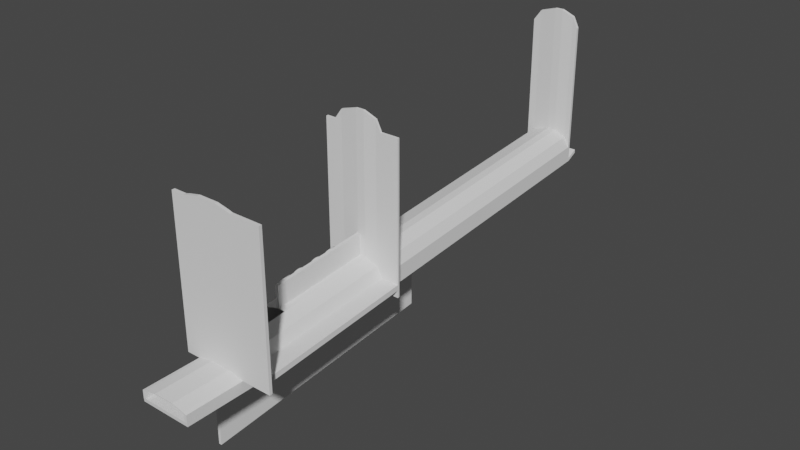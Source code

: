 # Source: Ramp.blend  (saved by Blender 2.93.21; exported with 4.5.12 LTS)
import bpy
from mathutils import Matrix  # noqa: F401  (used for matrix-valued properties, if any)

bpy.ops.wm.read_factory_settings(use_empty=True)
scene = bpy.context.scene
scene.name = 'Scene'

# ---- collections
col_collection = bpy.data.collections.new('Collection'); scene.collection.children.link(col_collection)

# ---- world
world_world = bpy.data.worlds.new('World'); scene.world = world_world
world_world.use_nodes = True; world_world.node_tree.nodes.clear()
_N = world_world.node_tree.nodes; _L = world_world.node_tree.links
n0 = _N.new('ShaderNodeOutputWorld'); n0.name = 'World Output'; n0.location = (300, 300)
n1 = _N.new('ShaderNodeBackground'); n1.name = 'Background'; n1.location = (10, 300)
n1.inputs[0].default_value = (0.05088, 0.05088, 0.05088, 1.0)
_L.new(n1.outputs[0], n0.inputs[0])
n0.is_active_output = True
world_world.color = (0.05088, 0.05088, 0.05088)
world_world.use_sun_shadow = False
world_world.sun_shadow_jitter_overblur = 0.0

# ---- meshes
me_cube_001 = bpy.data.meshes.new('Cube.001')
me_cube_001.from_pydata([(-1.598, 13.43, 1.297), (-1.598, 13.42, 1.521), (-1.598, -16.1, -1.521), (-1.598, -16.12, -1.297), (1.598, 13.43, 1.297), (1.598, 13.42, 1.521), (1.598, -16.1, -1.521), (1.598, -16.12, -1.297), (-1.423, -16.1, -1.521), (1.423, -16.1, -1.521), (1.423, -16.12, -1.297), (-1.423, -16.12, -1.297), (1.423, 13.43, 1.297), (-1.423, 13.43, 1.297), (-1.423, 13.42, 1.521), (1.423, 13.42, 1.521), (1.423, -20.46, -1.297), (-1.423, -20.46, -1.297), (-1.423, -20.44, -1.521), (1.423, -20.44, -1.521), (-1.598, -12.66, -1.22), (-1.598, -12.68, -0.9967), (1.598, -12.66, -1.22), (1.598, -12.68, -0.9967), (-1.423, -12.68, -0.9967), (1.423, -12.68, -0.9967), (1.423, -12.66, -1.22), (-1.423, -12.66, -1.22), (-1.598, 12.71, 0.9507), (1.598, 12.69, 1.174), (-1.423, 12.69, 1.174), (1.423, 12.71, 0.9507), (-1.598, 12.69, 1.174), (1.598, 12.71, 0.9507), (1.423, 12.69, 1.174), (-1.423, 12.71, 0.9507), (-1.598, -16.1, -1.521), (-1.598, -16.12, -1.297), (-1.598, -20.44, -1.521), (-1.598, -20.46, -1.297), (1.598, -16.12, -1.297), (1.598, -16.1, -1.521), (1.598, -20.46, -1.297), (1.598, -20.44, -1.521), (1.423, -16.12, -0.8257), (1.423, -20.46, -0.8257), (-1.423, -20.46, -0.8257), (-1.423, -16.12, -0.8257), (-1.598, -20.46, -0.8257), (-1.598, -16.12, -0.8257), (1.598, -16.12, -0.8257), (1.598, -20.46, -0.8257), (1.211, -16.12, -0.7566), (1.211, -20.46, -0.7566), (-1.211, -20.46, -0.7566), (-1.211, -16.12, -0.7566), (-1.36, -20.46, -0.7566), (-1.36, -16.12, -0.7566), (1.36, -16.12, -0.7566), (1.36, -20.46, -0.7566), (0.5475, -16.12, -0.6578), (0.5475, -20.46, -0.6578), (-0.5475, -20.46, -0.6578), (-0.5475, -16.12, -0.6578), (-0.6151, -20.46, -0.599), (-0.6151, -16.12, -0.599), (0.6151, -16.12, -0.599), (0.6151, -20.46, -0.599), (1.423, -12.68, -0.1831), (1.423, -16.12, -0.4838), (-1.598, 12.69, 1.988), (-1.598, -12.68, -0.1831), (1.423, 12.69, 1.988), (-1.423, -12.68, -0.1831), (1.598, -12.68, -0.1831), (1.598, 12.69, 1.988), (-1.423, 12.69, 1.988), (1.598, -16.12, -0.4838), (1.136, -12.68, 0.4773), (1.136, -16.12, 0.1766), (-1.112, 12.69, 2.648), (-1.112, -12.68, 0.4773), (1.136, 12.69, 2.648), (-0.981, -12.68, 0.4773), (1.266, -12.68, 0.4773), (1.266, 12.69, 2.648), (-0.981, 12.69, 2.648), (1.266, -16.12, 0.1766), (0.4852, -12.76, 0.788), (0.4852, -16.19, 0.4873), (-0.00845, 12.62, 2.989), (-0.00845, -12.76, 0.8188), (0.4852, 12.62, 2.959), (0.02026, -12.76, 0.788), (0.5139, -12.76, 0.8188), (0.5139, 12.62, 2.989), (0.02026, 12.62, 2.959), (0.5139, -16.19, 0.4873), (-1.598, 12.52, 1.16), (1.598, 12.54, 0.9362), (-1.423, 12.54, 0.9362), (-1.598, 12.54, 0.9362), (1.598, 12.52, 1.16), (1.423, 12.54, 0.9362), (-1.598, 12.52, 1.973), (1.598, 12.52, 1.973), (-1.112, 12.52, 2.634), (1.266, 12.52, 2.634), (-0.00845, 12.45, 2.975), (0.5139, 12.45, 2.975), (1.598, 12.52, 10.06), (1.598, 12.69, 10.08), (1.266, 12.69, 10.74), (1.266, 12.52, 10.72), (-1.112, 12.69, 10.74), (-1.598, 12.69, 10.08), (0.5139, 12.45, 11.06), (0.5139, 12.62, 11.08), (-0.00845, 12.62, 11.08), (-1.598, 12.52, 10.06), (-1.112, 12.52, 10.72), (-0.00845, 12.45, 11.06), (-1.598, -0.07706, 0.0814), (1.598, -0.05752, -0.1419), (-1.423, -0.05752, -0.1419), (-1.598, -0.07706, 0.895), (-1.112, -0.07706, 1.555), (-0.00845, -0.1556, 1.897), (-1.598, -0.05752, -0.1419), (1.598, -0.07706, 0.0814), (1.423, -0.05752, -0.1419), (1.598, -0.07706, 0.895), (1.266, -0.07706, 1.555), (0.5139, -0.1556, 1.897), (-1.423, -12.66, -6.422), (-1.423, -16.1, -6.723), (-1.598, -16.1, -6.723), (-1.598, -12.66, -6.422), (-1.423, -0.05752, -5.344), (-1.598, -0.05752, -5.344), (-1.598, -6.378, -0.4577), (1.598, -6.358, -0.6809), (-1.423, -6.358, -0.6809), (-1.598, -6.378, 0.3559), (-1.112, -6.378, 1.016), (-0.00845, -6.456, 1.358), (-1.598, -6.358, -0.6809), (1.598, -6.378, -0.4577), (1.423, -6.358, -0.6809), (1.598, -6.378, 0.3559), (1.266, -6.378, 1.016), (0.5139, -6.456, 1.358), (-1.423, -6.358, -5.883), (-1.598, -6.358, -5.883), (-1.598, -6.232, -0.6701), (1.598, -6.252, -0.4469), (1.423, -6.232, -0.6701), (1.598, -6.252, 0.3667), (1.266, -6.252, 1.027), (0.5139, -6.33, 1.369), (-1.598, -6.232, -5.872), (-1.598, -6.252, -0.4469), (1.598, -6.232, -0.6701), (-1.423, -6.232, -0.6701), (-1.598, -6.252, 0.3667), (-1.112, -6.252, 1.027), (-0.00845, -6.33, 1.369), (-1.423, -6.232, -5.872), (-1.598, -7.175, -0.5258), (-1.598, -7.316, -0.5379), (1.598, -7.155, -0.7491), (1.598, -7.297, -0.7612), (-1.423, -7.297, -0.7612), (-1.423, -7.155, -0.7491), (-1.598, -7.316, 0.2756), (-1.598, -7.174, 0.2878), (-1.112, -7.175, 0.9482), (-1.112, -7.316, 0.9361), (-0.00845, -7.253, 1.29), (-0.00845, -7.395, 1.278), (-1.423, -7.155, -5.951), (-1.423, -7.297, -5.964), (-1.598, -7.297, -0.7612), (-1.598, -7.155, -0.7491), (1.598, -7.175, -0.5258), (1.598, -7.316, -0.5379), (1.423, -7.155, -0.7491), (1.423, -7.297, -0.7612), (1.598, -7.316, 0.2756), (1.598, -7.175, 0.2878), (1.266, -7.175, 0.9482), (1.266, -7.316, 0.9361), (0.5139, -7.253, 1.29), (0.5139, -7.395, 1.278), (-1.598, -7.297, -5.964), (-1.598, -7.155, -5.951), (-1.598, -6.252, 8.99), (-1.598, -6.378, 8.979), (-1.112, -6.252, 9.65), (-1.112, -6.378, 9.64), (-0.00845, -6.33, 9.992), (-0.00845, -6.456, 9.981), (0.5139, -6.456, 9.981), (1.266, -6.378, 9.64), (1.598, -6.378, 8.979), (1.598, -6.252, 8.99), (1.266, -6.252, 9.65), (0.5139, -6.33, 9.992), (-2.218, -6.252, 0.3667), (-2.218, -6.378, 0.3559), (-2.218, -6.378, 8.979), (-2.218, -6.252, 8.99), (2.757, -6.378, -0.4577), (2.757, -6.378, 0.3559), (2.757, -6.252, -0.4469), (2.757, -6.252, 0.3667), (2.757, -6.378, 8.979), (2.757, -6.252, 8.99), (-1.598, -16.67, 8.343), (-1.598, -16.86, 8.343), (1.598, -16.67, 8.343), (1.598, -16.86, 8.343), (-0.6151, -16.67, 8.57), (-0.6151, -16.86, 8.57), (-1.36, -16.86, 8.412), (-1.36, -16.67, 8.412), (0.6151, -16.86, 8.57), (0.6151, -16.67, 8.57), (1.36, -16.67, 8.412), (1.36, -16.86, 8.412), (-1.423, -16.84, -1.521), (-1.423, -16.65, -1.521), (1.423, -16.84, -1.521), (1.423, -16.65, -1.521), (-1.598, -16.67, -1.297), (-1.598, -16.86, -1.297), (-1.598, -16.65, -1.521), (-1.598, -16.84, -1.521), (1.598, -16.67, -1.297), (1.598, -16.86, -1.297), (1.598, -16.65, -1.521), (1.598, -16.84, -1.521), (-1.598, -16.86, -0.8257), (-1.598, -16.67, -0.8257), (1.598, -16.86, -0.8257), (1.598, -16.67, -0.8257), (-1.36, -16.67, -0.7566), (-1.36, -16.86, -0.7566), (1.36, -16.86, -0.7566), (1.36, -16.67, -0.7566), (-0.6151, -16.86, -0.599), (-0.6151, -16.67, -0.599), (0.6151, -16.67, -0.599), (0.6151, -16.86, -0.599), (-2.443, -16.86, 8.343), (-2.443, -16.67, 8.343), (-2.443, -16.67, -0.8257), (-2.443, -16.86, -0.8257), (3.484, -16.86, 8.343), (3.484, -16.67, 8.343), (3.484, -16.86, -0.8257), (3.484, -16.67, -0.8257), (1.423, 12.69, 1.646), (1.598, 12.69, 1.646), (1.598, -16.12, -0.8257), (1.423, -16.12, -0.8257), (1.598, -12.68, -0.525), (1.423, -12.68, -0.525), (1.598, 12.52, 1.631), (1.598, -0.07706, 0.5531), (1.598, -6.378, 0.01404), (1.598, -6.252, 0.02484), (1.598, -7.175, -0.05413), (1.598, -7.316, -0.06625), (2.757, -6.378, 0.01404), (2.757, -6.252, 0.02484), (1.598, -16.67, -0.4838), (1.423, -16.67, -0.4838), (1.598, -16.67, -0.8257), (1.266, -16.67, 0.1766), (1.136, -16.67, 0.1766), (0.5139, -16.75, 0.4873), (0.4852, -16.75, 0.4873), (1.423, -16.67, -0.8257), (2.757, -16.12, -0.4838), (2.757, -12.68, -0.1831), (2.757, -16.12, -0.8257), (2.757, -12.68, -0.525), (2.757, -6.378, 0.01404), (2.757, -6.378, 0.3559), (2.757, -7.316, 0.2756), (2.757, -7.175, 0.2878), (2.757, -7.175, -0.05413), (2.757, -7.316, -0.06625), (2.757, -16.67, -0.8257), (2.757, -16.67, -0.4838)], [], [(20, 2, 3, 21), (29, 5, 15, 34), (33, 4, 5, 29), (28, 0, 13, 35), (4, 12, 15, 5), (30, 14, 1, 32), (9, 6, 7, 10), (13, 0, 1, 14), (31, 12, 4, 33), (30, 34, 15, 14), (31, 35, 13, 12), (14, 15, 12, 13), (11, 17, 16, 10), (2, 8, 11, 3), (16, 17, 18, 19), (232, 19, 18, 230), (40, 238, 240, 41), (19, 232, 241, 43), (9, 8, 27, 26), (11, 10, 25, 24), (9, 26, 22, 6), (11, 24, 21, 3), (128, 124, 138, 139), (6, 22, 23, 7), (22, 171, 185, 23), (0, 28, 32, 1), (103, 100, 35, 31), (24, 25, 34, 30), (103, 31, 33, 99), (101, 28, 35, 100), (99, 33, 29, 102), (42, 239, 244, 51), (11, 8, 36, 37), (16, 42, 51, 45), (18, 17, 39, 38), (238, 40, 50, 245), (16, 19, 43, 42), (36, 236, 234, 37), (9, 10, 40, 41), (51, 244, 248, 59), (48, 46, 54, 56), (10, 16, 45, 44), (11, 37, 49, 47), (40, 10, 44, 50), (37, 234, 243, 49), (17, 11, 47, 46), (39, 17, 46, 48), (56, 54, 62, 64), (53, 59, 67, 61), (44, 45, 53, 52), (50, 44, 52, 58), (57, 246, 251, 65), (47, 49, 57, 55), (46, 47, 55, 54), (45, 51, 59, 53), (228, 227, 226, 229), (63, 65, 66, 60), (59, 248, 253, 67), (52, 53, 61, 60), (58, 52, 60, 66), (65, 251, 252, 66), (55, 57, 65, 63), (54, 55, 63, 62), (64, 62, 61, 67), (62, 63, 60, 61), (30, 32, 70, 76), (69, 265, 283, 277), (263, 262, 72, 75), (265, 264, 278, 283), (143, 175, 176, 144), (107, 105, 110, 113), (24, 30, 76, 73), (21, 24, 73, 71), (146, 183, 168, 140), (188, 74, 285, 290), (262, 267, 68, 72), (267, 265, 69, 68), (268, 263, 75, 105), (83, 86, 96, 93), (89, 79, 280, 282), (144, 176, 178, 145), (73, 76, 86, 83), (72, 68, 78, 82), (76, 70, 80, 86), (71, 73, 83, 81), (77, 74, 84, 87), (68, 69, 79, 78), (75, 72, 82, 85), (92, 88, 93, 96), (94, 88, 89, 97), (95, 92, 96, 90), (82, 78, 88, 92), (86, 80, 90, 96), (81, 83, 93, 91), (87, 84, 94, 97), (78, 79, 89, 88), (85, 82, 92, 95), (80, 70, 115, 114), (88, 94, 91, 93), (109, 107, 113, 116), (133, 109, 108, 127), (132, 107, 109, 133), (75, 85, 112, 111), (269, 268, 105, 131), (32, 98, 104, 70), (131, 105, 107, 132), (95, 90, 118, 117), (123, 99, 102, 129), (128, 101, 100, 124), (130, 103, 99, 123), (130, 124, 100, 103), (28, 101, 98, 32), (110, 111, 112, 113), (113, 112, 117, 116), (116, 117, 118, 121), (114, 120, 121, 118), (115, 119, 120, 114), (106, 108, 121, 120), (90, 80, 114, 118), (104, 106, 120, 119), (105, 75, 111, 110), (108, 109, 116, 121), (85, 95, 117, 112), (70, 104, 119, 115), (156, 163, 124, 130), (156, 130, 123, 162), (2, 20, 137, 136), (162, 123, 129, 155), (157, 131, 132, 158), (271, 269, 131, 157), (158, 132, 133, 159), (159, 133, 127, 166), (106, 126, 127, 108), (98, 122, 125, 104), (104, 125, 126, 106), (101, 128, 122, 98), (136, 137, 134, 135), (160, 139, 138, 167), (186, 173, 142, 148), (27, 8, 135, 134), (154, 128, 139, 160), (8, 2, 136, 135), (20, 182, 194, 137), (163, 142, 152, 167), (183, 146, 153, 195), (137, 194, 181, 134), (84, 191, 193, 94), (278, 264, 286, 294), (74, 188, 191, 84), (186, 148, 141, 170), (26, 27, 172, 187), (174, 71, 81, 177), (143, 197, 210, 209), (161, 140, 143, 164), (150, 149, 204, 203), (154, 146, 140, 161), (128, 154, 161, 122), (125, 164, 165, 126), (122, 161, 164, 125), (126, 165, 166, 127), (124, 163, 167, 138), (146, 154, 160, 153), (153, 160, 167, 152), (158, 159, 207, 206), (143, 144, 199, 197), (147, 155, 214, 212), (165, 164, 196, 198), (141, 162, 155, 147), (148, 156, 162, 141), (148, 142, 163, 156), (142, 173, 180, 152), (170, 141, 147, 184), (26, 187, 171, 22), (190, 150, 151, 192), (189, 149, 150, 190), (192, 151, 145, 178), (195, 153, 152, 180), (77, 276, 295, 284), (172, 27, 134, 181), (94, 193, 179, 91), (182, 20, 21, 169), (177, 81, 91, 179), (140, 168, 175, 143), (173, 186, 187, 172), (186, 170, 171, 187), (170, 184, 185, 171), (189, 190, 191, 188), (149, 189, 291, 289), (190, 192, 193, 191), (192, 178, 179, 193), (195, 180, 181, 194), (183, 195, 194, 182), (172, 181, 180, 173), (177, 179, 178, 176), (169, 174, 175, 168), (174, 177, 176, 175), (182, 169, 168, 183), (169, 21, 71, 174), (198, 199, 201, 200), (196, 197, 199, 198), (202, 207, 200, 201), (203, 206, 207, 202), (204, 205, 206, 203), (145, 151, 202, 201), (144, 145, 201, 199), (205, 204, 216, 217), (166, 165, 198, 200), (157, 158, 206, 205), (151, 150, 203, 202), (159, 166, 200, 207), (208, 209, 210, 211), (196, 164, 208, 211), (197, 196, 211, 210), (164, 143, 209, 208), (274, 275, 215, 213), (213, 215, 217, 216), (271, 157, 215, 275), (157, 205, 217, 215), (204, 149, 213, 216), (270, 147, 212, 274), (249, 58, 66, 252), (247, 56, 64, 250), (250, 64, 67, 253), (245, 50, 58, 249), (237, 38, 39, 235), (242, 48, 56, 247), (233, 9, 41, 240), (49, 243, 246, 57), (235, 39, 48, 242), (230, 18, 38, 237), (239, 42, 43, 241), (9, 233, 231, 8), (245, 249, 228, 220), (251, 246, 225, 222), (242, 247, 224, 219), (244, 245, 261, 260), (235, 242, 243, 234), (253, 248, 229, 226), (233, 240, 241, 232), (239, 241, 240, 238), (237, 235, 234, 236), (232, 230, 231, 233), (238, 245, 244, 239), (230, 237, 236, 231), (8, 231, 236, 36), (224, 223, 222, 225), (223, 226, 227, 222), (220, 228, 229, 221), (219, 224, 225, 218), (246, 243, 218, 225), (249, 252, 227, 228), (250, 253, 226, 223), (242, 219, 254, 257), (247, 250, 223, 224), (248, 244, 221, 229), (252, 251, 222, 227), (256, 257, 254, 255), (243, 242, 257, 256), (218, 243, 256, 255), (219, 218, 255, 254), (260, 261, 259, 258), (245, 220, 259, 261), (221, 244, 260, 258), (220, 221, 258, 259), (149, 270, 274, 213), (155, 271, 275, 214), (212, 214, 275, 274), (184, 272, 273, 185), (184, 147, 270, 272), (23, 185, 273, 266), (155, 129, 269, 271), (129, 102, 268, 269), (102, 29, 263, 268), (25, 10, 265, 267), (34, 25, 267, 262), (40, 23, 266, 264), (29, 34, 262, 263), (10, 40, 264, 265), (283, 278, 276, 277), (277, 276, 279, 280), (280, 279, 281, 282), (273, 272, 292, 293), (79, 69, 277, 280), (87, 97, 281, 279), (97, 89, 282, 281), (77, 87, 279, 276), (286, 287, 285, 284), (287, 293, 290, 285), (292, 288, 289, 291), (292, 291, 290, 293), (286, 284, 295, 294), (272, 270, 288, 292), (264, 266, 287, 286), (74, 77, 284, 285), (276, 278, 294, 295), (189, 188, 290, 291), (266, 273, 293, 287), (270, 149, 289, 288)])
_uv = me_cube_001.uv_layers.new(name='UVMap')
_uv.uv.foreach_set('vector', [0.2106, 0.1087, 0.2356, 0.0405, 0.2408, 0.04186, 0.2159, 0.1101, 0.5524, 0.01543, 0.5525, 3.147e-05, 0.5569, 2.956e-05, 0.5567, 0.01543, 0.2491, 0.07528, 0.2503, 0.05877, 0.2556, 0.05742, 0.2543, 0.07393, 0.5523, 0.6877, 0.5524, 0.7032, 0.5481, 0.7032, 0.548, 0.6877, 0.2434, 0.7537, 0.2434, 0.7501, 0.2489, 0.7501, 0.2489, 0.7537, 0.6267, 0.0154, 0.6268, 1.907e-06, 0.6312, 0.0, 0.631, 0.0154, 0.5111, 0.7032, 0.5154, 0.7032, 0.5154, 0.7078, 0.5111, 0.7078, 0.2434, 0.6912, 0.2434, 0.6876, 0.2489, 0.6876, 0.2489, 0.6912, 0.478, 0.6877, 0.4781, 0.7032, 0.4738, 0.7032, 0.4737, 0.6877, 0.6267, 0.0154, 0.5567, 0.01543, 0.5569, 2.956e-05, 0.6268, 1.907e-06, 0.478, 0.6877, 0.548, 0.6877, 0.5481, 0.7032, 0.4781, 0.7032, 0.2489, 0.6912, 0.2489, 0.7501, 0.2434, 0.7501, 0.2434, 0.6912, 0.6268, 0.6135, 0.627, 0.7031, 0.5571, 0.7032, 0.5569, 0.6135, 0.7584, 0.6798, 0.754, 0.6798, 0.754, 0.6752, 0.7584, 0.6752, 0.446, 0.6508, 0.446, 0.7096, 0.4405, 0.7096, 0.4405, 0.6508, 0.478, 0.07429, 0.4781, 0.0, 0.5481, 7.629e-06, 0.5479, 0.0743, 0.4289, 0.6475, 0.4289, 0.659, 0.4234, 0.6586, 0.4234, 0.6471, 0.4781, 0.0, 0.478, 0.07429, 0.4737, 0.07429, 0.4738, 0.0, 0.4779, 0.08961, 0.5479, 0.08962, 0.5479, 0.161, 0.478, 0.161, 0.6268, 0.6135, 0.5569, 0.6135, 0.5569, 0.5422, 0.6268, 0.5422, 0.4779, 0.08961, 0.478, 0.161, 0.4736, 0.161, 0.4736, 0.08961, 0.6268, 0.6135, 0.6268, 0.5422, 0.6311, 0.5422, 0.6312, 0.6135, 0.2391, 0.6876, 0.2434, 0.6876, 0.2434, 0.7952, 0.2391, 0.7952, 0.4576, 0.6471, 0.4329, 0.5789, 0.4382, 0.5775, 0.4629, 0.6458, 0.4329, 0.5789, 0.3941, 0.4724, 0.3993, 0.4711, 0.4382, 0.5775, 0.02636, 0.6284, 0.02514, 0.6119, 0.0304, 0.6132, 0.03162, 0.6298, 0.478, 0.6842, 0.548, 0.6842, 0.548, 0.6877, 0.478, 0.6877, 0.6268, 0.5422, 0.5569, 0.5422, 0.5567, 0.01543, 0.6267, 0.0154, 0.478, 0.6842, 0.478, 0.6877, 0.4737, 0.6877, 0.4737, 0.6842, 0.5523, 0.6842, 0.5523, 0.6877, 0.548, 0.6877, 0.548, 0.6842, 0.2503, 0.07865, 0.2491, 0.07528, 0.2543, 0.07393, 0.2556, 0.0773, 0.4289, 0.7374, 0.4289, 0.6629, 0.4405, 0.6629, 0.4405, 0.7374, 0.1658, 0.7501, 0.1713, 0.7501, 0.1713, 0.7537, 0.1658, 0.7537, 0.446, 0.6508, 0.446, 0.6471, 0.4576, 0.6471, 0.4576, 0.6508, 0.4405, 0.7096, 0.446, 0.7096, 0.446, 0.7133, 0.4405, 0.7133, 0.4289, 0.659, 0.4289, 0.6475, 0.4405, 0.6475, 0.4405, 0.659, 0.446, 0.6508, 0.4405, 0.6508, 0.4405, 0.6471, 0.446, 0.6471, 0.4063, 0.7374, 0.4063, 0.7259, 0.4118, 0.7255, 0.4118, 0.737, 0.1713, 0.6912, 0.1658, 0.6912, 0.1658, 0.6876, 0.1713, 0.6876, 0.1486, 0.6877, 0.1486, 0.762, 0.1427, 0.7621, 0.1427, 0.6878, 0.4576, 0.7133, 0.4576, 0.7096, 0.4593, 0.7053, 0.4593, 0.7083, 0.8079, 0.6107, 0.8079, 0.7006, 0.7964, 0.7006, 0.7964, 0.6107, 0.1658, 0.7501, 0.1658, 0.7537, 0.1542, 0.7537, 0.1542, 0.7501, 0.1658, 0.6876, 0.1658, 0.6912, 0.1542, 0.6912, 0.1542, 0.6876, 0.4118, 0.737, 0.4118, 0.7255, 0.4234, 0.7255, 0.4234, 0.737, 0.225, 0.6876, 0.225, 0.7774, 0.2135, 0.7774, 0.2135, 0.6876, 0.446, 0.7133, 0.446, 0.7096, 0.4576, 0.7096, 0.4576, 0.7133, 0.4593, 0.7083, 0.4593, 0.7053, 0.4617, 0.6915, 0.4631, 0.6929, 0.4593, 0.6552, 0.4593, 0.6521, 0.4631, 0.6675, 0.4617, 0.6689, 0.0, 0.7773, 0.0, 0.6877, 0.005239, 0.6878, 0.005239, 0.7774, 0.1542, 0.6876, 0.1542, 0.6912, 0.1525, 0.6956, 0.1525, 0.6925, 0.2253, 0.6925, 0.2389, 0.6925, 0.2387, 0.7078, 0.225, 0.7078, 0.1542, 0.7501, 0.1542, 0.7537, 0.1525, 0.7488, 0.1525, 0.7457, 0.06997, 0.6876, 0.06997, 0.7772, 0.0648, 0.7773, 0.0648, 0.6877, 0.4576, 0.6508, 0.4576, 0.6471, 0.4593, 0.6521, 0.4593, 0.6552, 0.4679, 0.6911, 0.4681, 0.7066, 0.4636, 0.7066, 0.4633, 0.6911, 0.15, 0.732, 0.1486, 0.7334, 0.1486, 0.7079, 0.15, 0.7093, 0.1427, 0.6878, 0.1427, 0.7621, 0.1243, 0.7623, 0.1243, 0.688, 0.005239, 0.7774, 0.005239, 0.6878, 0.0216, 0.6879, 0.0216, 0.7775, 0.1525, 0.6925, 0.1525, 0.6956, 0.15, 0.7093, 0.1486, 0.7079, 0.225, 0.7078, 0.2387, 0.7078, 0.2387, 0.7332, 0.225, 0.7333, 0.1525, 0.7457, 0.1525, 0.7488, 0.1486, 0.7334, 0.15, 0.732, 0.0648, 0.6877, 0.0648, 0.7773, 0.04853, 0.7775, 0.04853, 0.6879, 0.4631, 0.6929, 0.4617, 0.6915, 0.4617, 0.6689, 0.4631, 0.6675, 0.04853, 0.6879, 0.04853, 0.7775, 0.0216, 0.7775, 0.0216, 0.6879, 0.2534, 0.852, 0.2491, 0.852, 0.2491, 0.8352, 0.2534, 0.8352, 0.8304, 0.4007, 0.822, 0.4001, 0.8231, 0.3887, 0.8315, 0.3892, 0.3277, 0.8423, 0.3234, 0.8423, 0.3234, 0.8352, 0.3277, 0.8352, 0.9415, 0.8057, 0.9458, 0.8056, 0.9458, 0.8171, 0.9415, 0.8171, 0.1883, 0.2414, 0.1942, 0.2255, 0.2089, 0.2306, 0.203, 0.2464, 0.3359, 0.8215, 0.3277, 0.8352, 0.3277, 0.6679, 0.3359, 0.6542, 0.9064, 0.918, 0.9064, 0.3912, 0.9262, 0.3898, 0.9262, 0.9166, 0.1895, 0.6876, 0.1925, 0.6902, 0.1779, 0.7017, 0.1749, 0.6991, 0.1645, 0.2337, 0.1704, 0.2179, 0.1756, 0.2192, 0.1698, 0.235, 0.7869, 0.6302, 0.7869, 0.7415, 0.7584, 0.7415, 0.7584, 0.6302, 0.8231, 0.9983, 0.8223, 0.4715, 0.8306, 0.4721, 0.8315, 0.9988, 0.8223, 0.4715, 0.822, 0.4001, 0.8304, 0.4007, 0.8306, 0.4721, 0.2663, 0.07366, 0.2651, 0.07029, 0.2728, 0.06766, 0.2741, 0.07102, 0.7584, 0.5268, 0.7584, 0.0, 0.7828, 0.001137, 0.7828, 0.5279, 0.7943, 0.5993, 0.8104, 0.5981, 0.8104, 0.6096, 0.7943, 0.6107, 0.9415, 0.6034, 0.9415, 0.5869, 0.9685, 0.5858, 0.9685, 0.6023, 0.9262, 0.9166, 0.9262, 0.3898, 0.9415, 0.3887, 0.9415, 0.9154, 0.8315, 0.9988, 0.8306, 0.4721, 0.847, 0.4732, 0.8479, 1.0, 0.2534, 0.8352, 0.2491, 0.8352, 0.2611, 0.8215, 0.2643, 0.8215, 0.1749, 0.6991, 0.1779, 0.7017, 0.1735, 0.7177, 0.1713, 0.7158, 0.9562, 0.3772, 0.9567, 0.3058, 0.9735, 0.3047, 0.973, 0.3761, 0.8306, 0.4721, 0.8304, 0.4007, 0.8467, 0.4018, 0.847, 0.4732, 0.3277, 0.8352, 0.3234, 0.8352, 0.3163, 0.8215, 0.3196, 0.8215, 0.7943, 0.001139, 0.7943, 0.5279, 0.7828, 0.5279, 0.7828, 0.001137, 0.9813, 0.4715, 0.9806, 0.4715, 0.9806, 0.4001, 0.9813, 0.4001, 0.301, 0.8144, 0.3003, 0.8151, 0.2889, 0.8151, 0.2882, 0.8144, 0.8104, 7.629e-06, 0.8104, 0.5268, 0.7943, 0.5279, 0.7943, 0.001139, 0.2643, 0.8215, 0.2611, 0.8215, 0.2882, 0.8144, 0.2889, 0.8151, 0.1713, 0.7158, 0.1735, 0.7177, 0.1847, 0.7373, 0.1836, 0.7373, 1.0, 0.4013, 1.0, 0.4726, 0.9813, 0.4715, 0.9813, 0.4001, 0.8104, 0.5268, 0.8104, 0.5981, 0.7943, 0.5993, 0.7943, 0.5279, 0.3196, 0.8215, 0.3163, 0.8215, 0.3003, 0.8151, 0.301, 0.8144, 0.2611, 0.8215, 0.2491, 0.8352, 0.2491, 0.6679, 0.2611, 0.6542, 0.1925, 0.7443, 0.1924, 0.7452, 0.1836, 0.7373, 0.1847, 0.7373, 0.3544, 0.8144, 0.3359, 0.8215, 0.3359, 0.6542, 0.3544, 0.6471, 0.8666, 0.6514, 0.8666, 0.3898, 0.8794, 0.3898, 0.8794, 0.6514, 0.8479, 0.6503, 0.8479, 0.3887, 0.8666, 0.3898, 0.8666, 0.6514, 0.3277, 0.8352, 0.3196, 0.8215, 0.3196, 0.6542, 0.3277, 0.6679, 0.3576, 0.3238, 0.2663, 0.07366, 0.2741, 0.07102, 0.3654, 0.3211, 0.0304, 0.6132, 0.03164, 0.6099, 0.05017, 0.6162, 0.04893, 0.6196, 0.3654, 0.3211, 0.2741, 0.07102, 0.2897, 0.06576, 0.381, 0.3159, 0.301, 0.8144, 0.2882, 0.8144, 0.2882, 0.6471, 0.301, 0.6471, 0.3416, 0.3288, 0.2503, 0.07865, 0.2556, 0.0773, 0.3469, 0.3274, 0.5523, 0.4226, 0.5523, 0.6842, 0.548, 0.6842, 0.5479, 0.4226, 0.478, 0.4226, 0.478, 0.6842, 0.4737, 0.6842, 0.4736, 0.4226, 0.478, 0.4226, 0.5479, 0.4226, 0.548, 0.6842, 0.478, 0.6842, 0.02514, 0.6119, 0.02638, 0.6085, 0.03164, 0.6099, 0.0304, 0.6132, 0.458, 0.008626, 0.4568, 0.00526, 0.4724, 0.0, 0.4736, 0.003366, 0.8005, 0.7498, 0.7964, 0.7498, 0.7977, 0.7341, 0.8019, 0.7341, 0.8019, 0.7341, 0.7977, 0.7341, 0.7977, 0.7233, 0.8019, 0.7233, 0.7964, 0.7006, 0.8005, 0.7006, 0.8019, 0.7233, 0.7977, 0.7233, 0.2332, 0.6825, 0.2344, 0.6792, 0.2491, 0.6842, 0.2479, 0.6876, 0.3944, 0.8215, 0.3672, 0.8144, 0.3672, 0.6471, 0.3944, 0.6542, 0.2882, 0.8144, 0.2611, 0.8215, 0.2611, 0.6542, 0.2882, 0.6471, 0.4063, 0.8352, 0.3944, 0.8215, 0.3944, 0.6542, 0.4063, 0.6679, 0.2741, 0.07102, 0.2728, 0.06766, 0.4568, 0.00526, 0.458, 0.008626, 0.3672, 0.8144, 0.3544, 0.8144, 0.3544, 0.6471, 0.3672, 0.6471, 0.3196, 0.8215, 0.301, 0.8144, 0.301, 0.6471, 0.3196, 0.6542, 0.04893, 0.6196, 0.05017, 0.6162, 0.2344, 0.6792, 0.2332, 0.6825, 0.478, 0.2944, 0.5479, 0.2944, 0.5479, 0.4226, 0.478, 0.4226, 0.478, 0.2944, 0.478, 0.4226, 0.4736, 0.4226, 0.4736, 0.2944, 0.2356, 0.0405, 0.2106, 0.1087, 0.09211, 0.06821, 0.1171, 0.0, 0.3863, 0.4513, 0.3416, 0.3288, 0.3469, 0.3274, 0.3916, 0.45, 0.4101, 0.4437, 0.3654, 0.3211, 0.381, 0.3159, 0.4257, 0.4384, 0.4023, 0.4463, 0.3576, 0.3238, 0.3654, 0.3211, 0.4101, 0.4437, 0.8479, 0.7785, 0.8479, 0.6503, 0.8666, 0.6514, 0.8666, 0.7796, 0.8666, 0.7796, 0.8666, 0.6514, 0.8794, 0.6514, 0.8794, 0.7796, 0.9064, 0.3887, 0.9064, 0.6503, 0.8794, 0.6514, 0.8794, 0.3898, 0.03164, 0.6099, 0.1238, 0.36, 0.1423, 0.3663, 0.05017, 0.6162, 0.05017, 0.6162, 0.1423, 0.3663, 0.157, 0.3713, 0.06488, 0.6212, 0.02638, 0.6085, 0.1185, 0.3586, 0.1238, 0.36, 0.03164, 0.6099, 0.754, 0.6752, 0.754, 0.6038, 0.7584, 0.6038, 0.7584, 0.6752, 0.754, 0.4704, 0.754, 0.3422, 0.7584, 0.3422, 0.7584, 0.4704, 0.478, 0.2752, 0.5479, 0.2753, 0.5479, 0.2918, 0.478, 0.2918, 0.6312, 0.08058, 0.6313, 0.009211, 0.7584, 0.0, 0.7582, 0.07137, 0.1636, 0.2362, 0.1185, 0.3586, 0.0, 0.3181, 0.04513, 0.1957, 0.754, 0.6798, 0.7584, 0.6798, 0.7584, 0.7874, 0.754, 0.7874, 0.2106, 0.1087, 0.1714, 0.215, 0.05291, 0.1745, 0.09211, 0.06821, 0.6312, 0.214, 0.6312, 0.2114, 0.7583, 0.2022, 0.7583, 0.2048, 0.1704, 0.2179, 0.1645, 0.2337, 0.04605, 0.1932, 0.05188, 0.1774, 0.754, 0.6038, 0.754, 0.4925, 0.7584, 0.4925, 0.7584, 0.6038, 1.0, 0.4726, 1.0, 0.5839, 0.9813, 0.5828, 0.9813, 0.4715, 0.9458, 0.8171, 0.9458, 0.8056, 0.9743, 0.8056, 0.9743, 0.8171, 0.9567, 0.3058, 0.9572, 0.1945, 0.974, 0.1934, 0.9735, 0.3047, 0.478, 0.2752, 0.478, 0.2918, 0.4736, 0.2918, 0.4736, 0.2752, 0.478, 0.161, 0.5479, 0.161, 0.5479, 0.2723, 0.478, 0.2723, 0.1952, 0.2227, 0.2344, 0.1164, 0.2491, 0.1214, 0.2099, 0.2278, 0.7383, 0.7573, 0.7383, 0.5789, 0.7535, 0.5789, 0.7535, 0.7573, 0.1689, 0.2375, 0.1698, 0.235, 0.1883, 0.2414, 0.1874, 0.2439, 0.6678, 0.7436, 0.6597, 0.7573, 0.6597, 0.5789, 0.6678, 0.5652, 0.1636, 0.2362, 0.1645, 0.2337, 0.1698, 0.235, 0.1689, 0.2375, 0.1185, 0.3586, 0.1636, 0.2362, 0.1689, 0.2375, 0.1238, 0.36, 0.1423, 0.3663, 0.1874, 0.2439, 0.2021, 0.2489, 0.157, 0.3713, 0.1238, 0.36, 0.1689, 0.2375, 0.1874, 0.2439, 0.1423, 0.3663, 0.9064, 0.6503, 0.9064, 0.7785, 0.8794, 0.7796, 0.8794, 0.6514, 0.6313, 0.3422, 0.6312, 0.214, 0.7583, 0.2048, 0.7584, 0.333, 0.1645, 0.2337, 0.1636, 0.2362, 0.04513, 0.1957, 0.04605, 0.1932, 0.754, 0.473, 0.754, 0.4704, 0.7584, 0.4704, 0.7584, 0.473, 0.7169, 0.5277, 0.6984, 0.5206, 0.6984, 0.3422, 0.7169, 0.3493, 0.7383, 0.7573, 0.7263, 0.7436, 0.7263, 0.5652, 0.7383, 0.5789, 0.8063, 0.7006, 0.8094, 0.7006, 0.8094, 0.7246, 0.8063, 0.7246, 0.6584, 0.5277, 0.6464, 0.5413, 0.6464, 0.363, 0.6584, 0.3493, 0.3873, 0.4538, 0.3863, 0.4513, 0.3916, 0.45, 0.3925, 0.4525, 0.478, 0.2918, 0.478, 0.2944, 0.4736, 0.2944, 0.4736, 0.2918, 0.478, 0.2918, 0.5479, 0.2918, 0.5479, 0.2944, 0.478, 0.2944, 0.6312, 0.2114, 0.6312, 0.1949, 0.7583, 0.1856, 0.7583, 0.2022, 0.393, 0.4696, 0.3873, 0.4538, 0.3925, 0.4525, 0.3983, 0.4683, 0.478, 0.161, 0.478, 0.2723, 0.4736, 0.2723, 0.4736, 0.161, 1.0, 0.5869, 1.0, 0.6034, 0.9813, 0.6023, 0.9813, 0.5858, 0.9572, 0.1916, 0.9573, 0.175, 0.9741, 0.1739, 0.974, 0.1904, 0.9813, 0.5858, 0.9813, 0.6023, 0.9685, 0.6023, 0.9685, 0.5858, 0.754, 0.4896, 0.754, 0.473, 0.7584, 0.473, 0.7584, 0.4896, 0.7869, 0.8129, 0.7869, 0.8244, 0.7584, 0.8244, 0.7584, 0.8129, 0.6312, 0.1919, 0.6312, 0.08058, 0.7582, 0.07137, 0.7583, 0.1827, 0.9813, 0.4715, 0.9813, 0.5828, 0.9685, 0.5828, 0.9685, 0.4715, 0.1714, 0.215, 0.2106, 0.1087, 0.2159, 0.1101, 0.1767, 0.2164, 0.9415, 0.584, 0.9415, 0.4726, 0.9685, 0.4715, 0.9685, 0.5828, 0.1698, 0.235, 0.1756, 0.2192, 0.1942, 0.2255, 0.1883, 0.2414, 0.5479, 0.2753, 0.478, 0.2752, 0.478, 0.2723, 0.5479, 0.2723, 0.478, 0.2752, 0.4736, 0.2752, 0.4736, 0.2723, 0.478, 0.2723, 0.393, 0.4696, 0.3983, 0.4683, 0.3993, 0.4711, 0.3941, 0.4724, 0.9572, 0.1916, 0.974, 0.1904, 0.974, 0.1934, 0.9572, 0.1945, 0.7869, 0.6107, 0.7869, 0.6273, 0.7584, 0.6273, 0.7584, 0.6107, 1.0, 0.5869, 0.9813, 0.5858, 0.9813, 0.5828, 1.0, 0.5839, 0.9813, 0.5858, 0.9685, 0.5858, 0.9685, 0.5828, 0.9813, 0.5828, 0.754, 0.4896, 0.7584, 0.4896, 0.7584, 0.4925, 0.754, 0.4925, 0.1704, 0.2179, 0.05188, 0.1774, 0.05291, 0.1745, 0.1714, 0.215, 0.6312, 0.1919, 0.7583, 0.1827, 0.7583, 0.1856, 0.6312, 0.1949, 0.9415, 0.584, 0.9685, 0.5828, 0.9685, 0.5858, 0.9415, 0.5869, 0.1767, 0.2164, 0.1952, 0.2227, 0.1942, 0.2255, 0.1756, 0.2192, 0.1952, 0.2227, 0.2099, 0.2278, 0.2089, 0.2306, 0.1942, 0.2255, 0.1714, 0.215, 0.1767, 0.2164, 0.1756, 0.2192, 0.1704, 0.2179, 0.1767, 0.2164, 0.2159, 0.1101, 0.2344, 0.1164, 0.1952, 0.2227, 0.8063, 0.7498, 0.8032, 0.7498, 0.8019, 0.7271, 0.805, 0.7271, 0.5049, 0.7165, 0.5018, 0.7167, 0.5018, 0.7034, 0.5049, 0.7032, 0.8019, 0.7163, 0.805, 0.7163, 0.805, 0.7271, 0.8019, 0.7271, 0.8032, 0.7006, 0.8063, 0.7006, 0.805, 0.7163, 0.8019, 0.7163, 0.4943, 0.7032, 0.4974, 0.7034, 0.4974, 0.7175, 0.4943, 0.7173, 0.6992, 0.7365, 0.6863, 0.7365, 0.6863, 0.5582, 0.6992, 0.5582, 0.7263, 0.7436, 0.6992, 0.7365, 0.6992, 0.5582, 0.7263, 0.5652, 0.4943, 0.7271, 0.4912, 0.7271, 0.4912, 0.7032, 0.4943, 0.7032, 0.6855, 0.5206, 0.6584, 0.5277, 0.6584, 0.3493, 0.6855, 0.3422, 0.725, 0.5413, 0.7169, 0.5277, 0.7169, 0.3493, 0.725, 0.363, 0.6863, 0.7365, 0.6678, 0.7436, 0.6678, 0.5652, 0.6863, 0.5582, 0.6984, 0.5206, 0.6855, 0.5206, 0.6855, 0.3422, 0.6984, 0.3422, 0.4712, 0.8254, 0.4681, 0.8257, 0.4681, 0.6474, 0.4712, 0.6471, 0.6464, 0.363, 0.6464, 0.5413, 0.6312, 0.5413, 0.6312, 0.363, 0.508, 0.7032, 0.5111, 0.7032, 0.5111, 0.716, 0.508, 0.716, 0.508, 0.716, 0.5049, 0.716, 0.5049, 0.7032, 0.508, 0.7032, 0.9818, 0.359, 0.9787, 0.3588, 0.9787, 0.3517, 0.9818, 0.352, 0.9818, 0.352, 0.9787, 0.3517, 0.9787, 0.1739, 0.9818, 0.1741, 0.725, 0.5484, 0.725, 0.5413, 0.7535, 0.5413, 0.7535, 0.5484, 0.725, 0.5413, 0.725, 0.363, 0.7535, 0.363, 0.7535, 0.5413, 0.6597, 0.5789, 0.6597, 0.7573, 0.6312, 0.7573, 0.6312, 0.5789, 0.6597, 0.7643, 0.6597, 0.7741, 0.6312, 0.7741, 0.6312, 0.7643, 0.2389, 0.7487, 0.2253, 0.7488, 0.225, 0.7333, 0.2387, 0.7332, 0.07579, 0.762, 0.07579, 0.6877, 0.09403, 0.6879, 0.09403, 0.7622, 0.09403, 0.7622, 0.09403, 0.6879, 0.1243, 0.688, 0.1243, 0.7623, 0.2391, 0.7537, 0.2254, 0.7537, 0.2253, 0.7488, 0.2389, 0.7487, 0.4063, 0.722, 0.4063, 0.6475, 0.4118, 0.6471, 0.4118, 0.7216, 0.06997, 0.7619, 0.06997, 0.6876, 0.07579, 0.6877, 0.07579, 0.762, 0.478, 0.07816, 0.4779, 0.08961, 0.4736, 0.08961, 0.4736, 0.07816, 0.2254, 0.6876, 0.2391, 0.6876, 0.2389, 0.6925, 0.2253, 0.6925, 0.4118, 0.7216, 0.4118, 0.6471, 0.4234, 0.6471, 0.4234, 0.7216, 0.5479, 0.0743, 0.5481, 7.629e-06, 0.5524, 9.537e-06, 0.5523, 0.0743, 0.4289, 0.6629, 0.4289, 0.7374, 0.4234, 0.737, 0.4234, 0.6625, 0.4779, 0.08961, 0.478, 0.07816, 0.5479, 0.07816, 0.5479, 0.08962, 0.9098, 0.1943, 0.904, 0.1929, 0.904, 0.003261, 0.9098, 0.004689, 0.8554, 0.1896, 0.8371, 0.1929, 0.8371, 0.003262, 0.8554, 9.537e-07, 0.9354, 0.3887, 0.9296, 0.3872, 0.9296, 0.1976, 0.9354, 0.199, 0.482, 0.7032, 0.4866, 0.7032, 0.4866, 0.7422, 0.482, 0.7422, 0.4118, 0.7216, 0.4234, 0.7216, 0.4234, 0.7255, 0.4118, 0.7255, 0.881, 0.384, 0.8627, 0.3872, 0.8627, 0.1976, 0.881, 0.1943, 0.478, 0.07816, 0.4736, 0.07816, 0.4737, 0.07429, 0.478, 0.07429, 0.4289, 0.6629, 0.4234, 0.6625, 0.4234, 0.6586, 0.4289, 0.659, 0.4063, 0.722, 0.4118, 0.7216, 0.4118, 0.7255, 0.4063, 0.7259, 0.478, 0.07429, 0.5479, 0.0743, 0.5479, 0.07816, 0.478, 0.07816, 0.4289, 0.659, 0.4405, 0.659, 0.4405, 0.6629, 0.4289, 0.6629, 0.5479, 0.0743, 0.5523, 0.0743, 0.5523, 0.07817, 0.5479, 0.07816, 0.5479, 0.08962, 0.5479, 0.07816, 0.5523, 0.07817, 0.5522, 0.08962, 0.4633, 0.7474, 0.4636, 0.732, 0.4681, 0.732, 0.4679, 0.7474, 0.4636, 0.732, 0.4636, 0.7066, 0.4681, 0.7066, 0.4681, 0.732, 0.4677, 0.6861, 0.4679, 0.6911, 0.4633, 0.6911, 0.4631, 0.6861, 0.4631, 0.7523, 0.4633, 0.7474, 0.4679, 0.7474, 0.4677, 0.7523, 0.8371, 0.1929, 0.8312, 0.1943, 0.8312, 0.004691, 0.8371, 0.003262, 0.904, 0.1929, 0.8856, 0.1896, 0.8856, 0.0, 0.904, 0.003261, 0.9112, 0.384, 0.881, 0.384, 0.881, 0.1943, 0.9112, 0.1943, 0.9354, 0.3887, 0.9354, 0.199, 0.9562, 0.199, 0.9562, 0.3887, 0.9296, 0.3872, 0.9112, 0.384, 0.9112, 0.1943, 0.9296, 0.1976, 0.8627, 0.3872, 0.8568, 0.3886, 0.8568, 0.199, 0.8627, 0.1976, 0.8856, 0.1896, 0.8554, 0.1896, 0.8554, 9.537e-07, 0.8856, 0.0, 0.9787, 0.3635, 0.9741, 0.3635, 0.9741, 0.1739, 0.9787, 0.1739, 0.4912, 0.7207, 0.4866, 0.7206, 0.4866, 0.7032, 0.4912, 0.7032, 0.8312, 0.004691, 0.8312, 0.1943, 0.8104, 0.1943, 0.8104, 0.004691, 0.4631, 0.7523, 0.4677, 0.7523, 0.4677, 0.7697, 0.4631, 0.7697, 0.9743, 0.6034, 0.9789, 0.6034, 0.9789, 0.7925, 0.9743, 0.7925, 0.9098, 0.1943, 0.9098, 0.004689, 0.9562, 0.004687, 0.9562, 0.1943, 0.8568, 0.199, 0.8568, 0.3886, 0.8104, 0.3886, 0.8104, 0.199, 0.4677, 0.6861, 0.4631, 0.6861, 0.4631, 0.6471, 0.4677, 0.6471, 0.6597, 0.7573, 0.6597, 0.7643, 0.6312, 0.7643, 0.6312, 0.7573, 0.725, 0.5582, 0.725, 0.5484, 0.7535, 0.5484, 0.7535, 0.5582, 0.9818, 0.3687, 0.9787, 0.3685, 0.9787, 0.3588, 0.9818, 0.359, 0.3983, 0.4683, 0.409, 0.4646, 0.41, 0.4675, 0.3993, 0.4711, 0.3983, 0.4683, 0.3925, 0.4525, 0.4032, 0.4488, 0.409, 0.4646, 0.4382, 0.5775, 0.3993, 0.4711, 0.41, 0.4675, 0.4489, 0.5739, 0.3916, 0.45, 0.3469, 0.3274, 0.3576, 0.3238, 0.4023, 0.4463, 0.3469, 0.3274, 0.2556, 0.0773, 0.2663, 0.07366, 0.3576, 0.3238, 0.2556, 0.0773, 0.2543, 0.07393, 0.2651, 0.07029, 0.2663, 0.07366, 0.8107, 0.4706, 0.8104, 0.3993, 0.822, 0.4001, 0.8223, 0.4715, 0.8116, 0.9974, 0.8107, 0.4706, 0.8223, 0.4715, 0.8231, 0.9983, 0.4629, 0.6458, 0.4382, 0.5775, 0.4489, 0.5739, 0.4736, 0.6422, 0.3277, 0.852, 0.3234, 0.852, 0.3234, 0.8423, 0.3277, 0.8423, 0.4974, 0.7032, 0.5018, 0.7032, 0.5018, 0.7129, 0.4974, 0.7129, 0.1925, 0.7128, 0.1942, 0.7095, 0.2019, 0.7124, 0.2002, 0.7157, 0.2002, 0.7157, 0.2019, 0.7124, 0.2135, 0.7242, 0.2122, 0.7266, 0.2122, 0.7266, 0.2135, 0.7242, 0.213, 0.741, 0.2127, 0.7416, 0.9455, 0.623, 0.9455, 0.62, 0.974, 0.62, 0.974, 0.6229, 0.8467, 0.4018, 0.8304, 0.4007, 0.8315, 0.3892, 0.8479, 0.3904, 1.0, 0.4013, 0.9813, 0.4001, 0.9813, 0.3887, 1.0, 0.3898, 0.9813, 0.4001, 0.9806, 0.4001, 0.9806, 0.3887, 0.9813, 0.3887, 0.9562, 0.3772, 0.973, 0.3761, 0.9741, 0.3875, 0.9573, 0.3887, 0.7869, 0.8135, 0.7874, 0.7421, 0.7957, 0.7415, 0.7952, 0.8129, 0.7874, 0.7421, 0.7879, 0.6308, 0.7963, 0.6302, 0.7957, 0.7415, 0.7879, 0.6278, 0.788, 0.6113, 0.7964, 0.6107, 0.7963, 0.6273, 0.7879, 0.6278, 0.7963, 0.6273, 0.7963, 0.6302, 0.7879, 0.6308, 0.7869, 0.8135, 0.7952, 0.8129, 0.7964, 0.8244, 0.788, 0.8249, 0.9455, 0.62, 0.9455, 0.6035, 0.974, 0.6034, 0.974, 0.62, 0.9458, 0.8056, 0.9457, 0.7343, 0.9742, 0.7343, 0.9743, 0.8056, 0.7869, 0.7415, 0.7869, 0.8129, 0.7584, 0.8129, 0.7584, 0.7415, 0.2019, 0.7124, 0.1942, 0.7095, 0.2058, 0.6876, 0.2135, 0.6904, 0.7869, 0.6273, 0.7869, 0.6302, 0.7584, 0.6302, 0.7584, 0.6273, 0.9457, 0.7343, 0.9455, 0.623, 0.974, 0.6229, 0.9742, 0.7343, 0.482, 0.7271, 0.4736, 0.7271, 0.4736, 0.7032, 0.482, 0.7032])
me_cube_001.use_remesh_fix_poles = True
me_cube_001.use_remesh_preserve_attributes = False
me_cube_001.update()
me_cube_002 = bpy.data.meshes.new('Cube.002')
me_cube_002.from_pydata([(-0.1008, -3.395, -1.217), (-0.1008, -3.395, 0.134), (-0.1008, 2.916, -0.7066), (-0.1008, 2.916, 0.6439), (0.1008, -3.395, -1.217), (0.1008, -3.395, 0.134), (0.1008, 2.916, -0.7066), (0.1008, 2.916, 0.6439)], [], [(0, 1, 3, 2), (2, 3, 7, 6), (6, 7, 5, 4), (4, 5, 1, 0), (2, 6, 4, 0), (7, 3, 1, 5)])
_uv = me_cube_002.uv_layers.new(name='UVMap')
_uv.uv.foreach_set('vector', [0.375, 0.0, 0.625, 0.0, 0.625, 0.25, 0.375, 0.25, 0.375, 0.25, 0.625, 0.25, 0.625, 0.5, 0.375, 0.5, 0.375, 0.5, 0.625, 0.5, 0.625, 0.75, 0.375, 0.75, 0.375, 0.75, 0.625, 0.75, 0.625, 1.0, 0.375, 1.0, 0.125, 0.5, 0.375, 0.5, 0.375, 0.75, 0.125, 0.75, 0.625, 0.5, 0.875, 0.5, 0.875, 0.75, 0.625, 0.75])
me_cube_002.use_remesh_fix_poles = True
me_cube_002.use_remesh_preserve_attributes = False
me_cube_002.update()

# ---- curves / text
txt_text = bpy.data.curves.new('Text', 'FONT')
txt_text.dimensions = '2D'
txt_text.body = 'POOP '
txt_text.bevel_depth = 0.07

# ---- objects
ob_cube = bpy.data.objects.new('Cube', me_cube_001)
ob_cube_001 = bpy.data.objects.new('Cube.001', me_cube_002)
ob_text = bpy.data.objects.new('Text', txt_text)

# ---- transforms, parenting, visibility, modifiers, constraints
ob_cube.location = (0.0, 0.0, 0.0)
ob_cube_001.location = (0.0, -9.353, 2.035)
ob_text.location = (-0.1279, -8.123, 1.335)
ob_text.rotation_euler = (1.571, 0.0793, -1.571)
ob_text.scale = (1.6, 1.6, 1.6)

# ---- collection membership
col_collection.objects.link(ob_cube)
col_collection.objects.link(ob_cube_001)
col_collection.objects.link(ob_text)

# ---- scene / render settings (as saved in the file)
scene.frame_start = 1; scene.frame_end = 250; scene.frame_set(28)
scene.render.engine = 'BLENDER_EEVEE_NEXT'
scene.cycles.use_denoising = False
scene.cycles.samples = 128
scene.cycles.sampling_pattern = 'TABULATED_SOBOL'
scene.cycles.use_adaptive_sampling = False
scene.cycles.use_light_tree = False
scene.view_settings.view_transform = 'Filmic'
bpy.context.view_layer.update()

# ---- added for rendering (the .blend has no active camera and no usable light): camera, sun
cam_auto = bpy.data.cameras.new('AutoCamera')
cam_auto.lens = 50.0
cam_auto.sensor_width = 36.0
cam_auto.clip_end = 1000.0
ob_auto_camera = bpy.data.objects.new('AutoCamera', cam_auto)
scene.collection.objects.link(ob_auto_camera)
ob_auto_camera.location = (36.3638, -46.5246, 30.8522)
ob_auto_camera.rotation_euler = (1.09748, -7.21219e-08, 0.694738)
scene.camera = ob_auto_camera
light_auto_sun = bpy.data.lights.new('AutoSun', 'SUN')
light_auto_sun.energy = 3.0
light_auto_sun.angle = 0.0523599
ob_auto_sun = bpy.data.objects.new('AutoSun', light_auto_sun)
scene.collection.objects.link(ob_auto_sun)
ob_auto_sun.rotation_euler = (0.872665, 0.174533, 0.523599)
bpy.context.view_layer.update()
